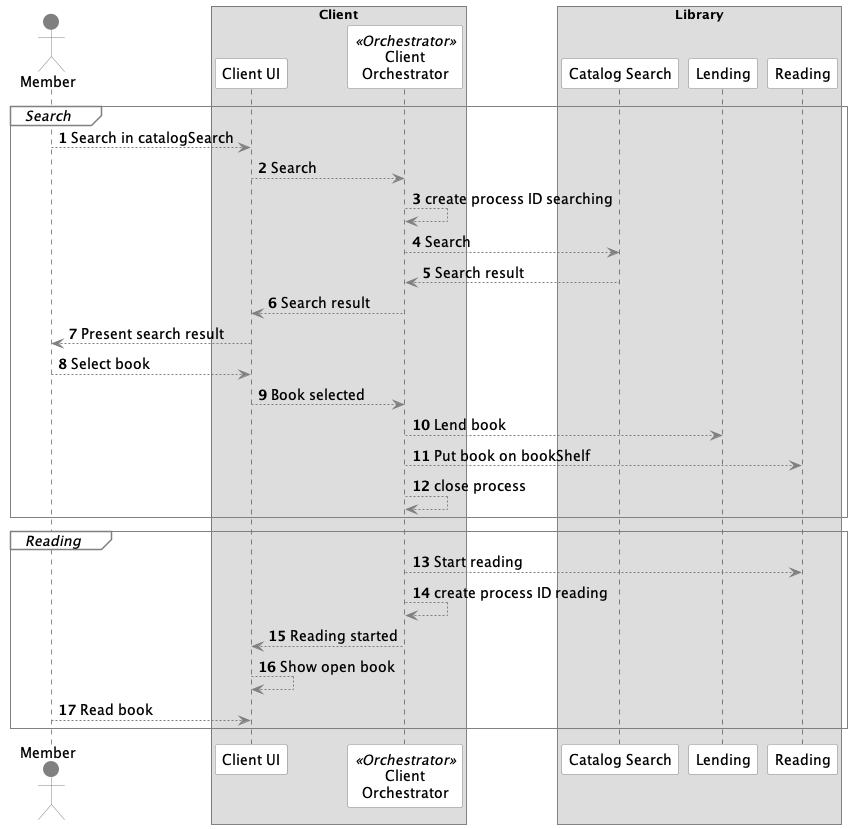

The diagram above was rendered by PlantUML. Its source (embedded in the PNG):
@startuml
'https://plantuml.com/sequence-diagram

autonumber
skinparam arrow {
    fontcolor black
    color grey
    fontsize 14
}

skinparam participant {
    backgroundcolor white
    fontcolor black
    fontsize 14
    bordercolor grey

    fontcolor<<Orchestrator>> black
}

skinparam actor {
    backgroundcolor grey
    fontcolor black
    fontsize 14
    bordercolor grey
}

<style>
sequenceDiagram {
  group {
    FontStyle italic
    LineThickness 1
    LineColor grey
    fontsize 14
  }
  groupHeader {
    FontStyle italic
    FontColor black
    BackGroundColor white
    LineColor grey
    fontsize 14
  }
}
</style>

actor "Member" as member

box Client
participant "Client UI" as clientUi
participant "Client\nOrchestrator" as clientOrchestrator <<Orchestrator>>

box Library
participant "Catalog Search" as catalogSearch
participant "Lending" as lending
participant "Reading" as reading

group Search
member --> clientUi : Search in catalogSearch
clientUi --> clientOrchestrator : Search
clientOrchestrator --> clientOrchestrator : create process ID searching
clientOrchestrator --> catalogSearch : Search

catalogSearch --> clientOrchestrator : Search result
clientOrchestrator --> clientUi : Search result
clientUi --> member : Present search result

member --> clientUi : Select book
clientUi --> clientOrchestrator : Book selected
clientOrchestrator --> lending : Lend book
clientOrchestrator --> reading : Put book on bookShelf
clientOrchestrator --> clientOrchestrator: close process
end group
group Reading
clientOrchestrator --> reading : Start reading
clientOrchestrator --> clientOrchestrator: create process ID reading
clientOrchestrator --> clientUi : Reading started
clientUi --> clientUi : Show open book
member --> clientUi : Read book
end group




@enduml